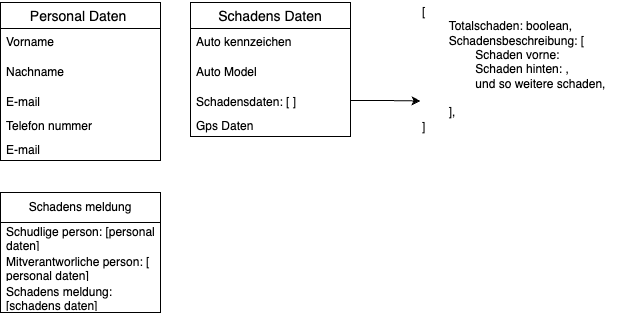

The diagram above was exported from draw.io. Its source (the exported page's mxGraphModel, read from the mxfile embedded in the PNG):
<mxGraphModel dx="734" dy="1332" grid="1" gridSize="10" guides="1" tooltips="1" connect="1" arrows="1" fold="1" page="1" pageScale="1" pageWidth="827" pageHeight="1169" math="0" shadow="0">
  <root>
    <mxCell id="0" />
    <mxCell id="1" parent="0" />
    <mxCell id="Kf5GVWDFPnI_6o7S_XFq-5" value="Personal Daten " style="swimlane;fontStyle=0;childLayout=stackLayout;horizontal=1;startSize=26;horizontalStack=0;resizeParent=1;resizeParentMax=0;resizeLast=0;collapsible=1;marginBottom=0;align=center;fontSize=14;" vertex="1" parent="1">
      <mxGeometry x="80" y="80" width="160" height="158" as="geometry" />
    </mxCell>
    <mxCell id="Kf5GVWDFPnI_6o7S_XFq-6" value="Vorname" style="text;strokeColor=none;fillColor=none;spacingLeft=4;spacingRight=4;overflow=hidden;rotatable=0;points=[[0,0.5],[1,0.5]];portConstraint=eastwest;fontSize=12;whiteSpace=wrap;html=1;" vertex="1" parent="Kf5GVWDFPnI_6o7S_XFq-5">
      <mxGeometry y="26" width="160" height="30" as="geometry" />
    </mxCell>
    <mxCell id="Kf5GVWDFPnI_6o7S_XFq-7" value="Nachname" style="text;strokeColor=none;fillColor=none;spacingLeft=4;spacingRight=4;overflow=hidden;rotatable=0;points=[[0,0.5],[1,0.5]];portConstraint=eastwest;fontSize=12;whiteSpace=wrap;html=1;" vertex="1" parent="Kf5GVWDFPnI_6o7S_XFq-5">
      <mxGeometry y="56" width="160" height="30" as="geometry" />
    </mxCell>
    <mxCell id="Kf5GVWDFPnI_6o7S_XFq-8" value="E-mail" style="text;strokeColor=none;fillColor=none;spacingLeft=4;spacingRight=4;overflow=hidden;rotatable=0;points=[[0,0.5],[1,0.5]];portConstraint=eastwest;fontSize=12;whiteSpace=wrap;html=1;" vertex="1" parent="Kf5GVWDFPnI_6o7S_XFq-5">
      <mxGeometry y="86" width="160" height="24" as="geometry" />
    </mxCell>
    <mxCell id="Kf5GVWDFPnI_6o7S_XFq-9" value="Telefon nummer" style="text;strokeColor=none;fillColor=none;spacingLeft=4;spacingRight=4;overflow=hidden;rotatable=0;points=[[0,0.5],[1,0.5]];portConstraint=eastwest;fontSize=12;whiteSpace=wrap;html=1;" vertex="1" parent="Kf5GVWDFPnI_6o7S_XFq-5">
      <mxGeometry y="110" width="160" height="24" as="geometry" />
    </mxCell>
    <mxCell id="Kf5GVWDFPnI_6o7S_XFq-10" value="E-mail" style="text;strokeColor=none;fillColor=none;spacingLeft=4;spacingRight=4;overflow=hidden;rotatable=0;points=[[0,0.5],[1,0.5]];portConstraint=eastwest;fontSize=12;whiteSpace=wrap;html=1;" vertex="1" parent="Kf5GVWDFPnI_6o7S_XFq-5">
      <mxGeometry y="134" width="160" height="24" as="geometry" />
    </mxCell>
    <mxCell id="Kf5GVWDFPnI_6o7S_XFq-11" value="Schadens Daten" style="swimlane;fontStyle=0;childLayout=stackLayout;horizontal=1;startSize=26;horizontalStack=0;resizeParent=1;resizeParentMax=0;resizeLast=0;collapsible=1;marginBottom=0;align=center;fontSize=14;" vertex="1" parent="1">
      <mxGeometry x="270" y="80" width="160" height="134" as="geometry" />
    </mxCell>
    <mxCell id="Kf5GVWDFPnI_6o7S_XFq-12" value="Auto kennzeichen" style="text;strokeColor=none;fillColor=none;spacingLeft=4;spacingRight=4;overflow=hidden;rotatable=0;points=[[0,0.5],[1,0.5]];portConstraint=eastwest;fontSize=12;whiteSpace=wrap;html=1;" vertex="1" parent="Kf5GVWDFPnI_6o7S_XFq-11">
      <mxGeometry y="26" width="160" height="30" as="geometry" />
    </mxCell>
    <mxCell id="Kf5GVWDFPnI_6o7S_XFq-13" value="Auto Model" style="text;strokeColor=none;fillColor=none;spacingLeft=4;spacingRight=4;overflow=hidden;rotatable=0;points=[[0,0.5],[1,0.5]];portConstraint=eastwest;fontSize=12;whiteSpace=wrap;html=1;" vertex="1" parent="Kf5GVWDFPnI_6o7S_XFq-11">
      <mxGeometry y="56" width="160" height="30" as="geometry" />
    </mxCell>
    <mxCell id="Kf5GVWDFPnI_6o7S_XFq-14" value="Schadensdaten: [ ]" style="text;strokeColor=none;fillColor=none;spacingLeft=4;spacingRight=4;overflow=hidden;rotatable=0;points=[[0,0.5],[1,0.5]];portConstraint=eastwest;fontSize=12;whiteSpace=wrap;html=1;" vertex="1" parent="Kf5GVWDFPnI_6o7S_XFq-11">
      <mxGeometry y="86" width="160" height="24" as="geometry" />
    </mxCell>
    <mxCell id="Kf5GVWDFPnI_6o7S_XFq-15" value="Gps Daten" style="text;strokeColor=none;fillColor=none;spacingLeft=4;spacingRight=4;overflow=hidden;rotatable=0;points=[[0,0.5],[1,0.5]];portConstraint=eastwest;fontSize=12;whiteSpace=wrap;html=1;" vertex="1" parent="Kf5GVWDFPnI_6o7S_XFq-11">
      <mxGeometry y="110" width="160" height="24" as="geometry" />
    </mxCell>
    <mxCell id="Kf5GVWDFPnI_6o7S_XFq-19" value="Schadens meldung" style="swimlane;fontStyle=0;childLayout=stackLayout;horizontal=1;startSize=30;horizontalStack=0;resizeParent=1;resizeParentMax=0;resizeLast=0;collapsible=1;marginBottom=0;whiteSpace=wrap;html=1;" vertex="1" parent="1">
      <mxGeometry x="80" y="270" width="160" height="120" as="geometry" />
    </mxCell>
    <mxCell id="Kf5GVWDFPnI_6o7S_XFq-20" value="Schudlige person: [personal daten]" style="text;strokeColor=none;fillColor=none;align=left;verticalAlign=middle;spacingLeft=4;spacingRight=4;overflow=hidden;points=[[0,0.5],[1,0.5]];portConstraint=eastwest;rotatable=0;whiteSpace=wrap;html=1;" vertex="1" parent="Kf5GVWDFPnI_6o7S_XFq-19">
      <mxGeometry y="30" width="160" height="30" as="geometry" />
    </mxCell>
    <mxCell id="Kf5GVWDFPnI_6o7S_XFq-21" value="Mitverantworliche person: [ personal daten]" style="text;strokeColor=none;fillColor=none;align=left;verticalAlign=middle;spacingLeft=4;spacingRight=4;overflow=hidden;points=[[0,0.5],[1,0.5]];portConstraint=eastwest;rotatable=0;whiteSpace=wrap;html=1;" vertex="1" parent="Kf5GVWDFPnI_6o7S_XFq-19">
      <mxGeometry y="60" width="160" height="30" as="geometry" />
    </mxCell>
    <mxCell id="Kf5GVWDFPnI_6o7S_XFq-25" value="Schadens meldung: [schadens daten]" style="text;strokeColor=none;fillColor=none;align=left;verticalAlign=middle;spacingLeft=4;spacingRight=4;overflow=hidden;points=[[0,0.5],[1,0.5]];portConstraint=eastwest;rotatable=0;whiteSpace=wrap;html=1;" vertex="1" parent="Kf5GVWDFPnI_6o7S_XFq-19">
      <mxGeometry y="90" width="160" height="30" as="geometry" />
    </mxCell>
    <mxCell id="Kf5GVWDFPnI_6o7S_XFq-24" value="[&lt;br&gt;&lt;div style=&quot;&quot;&gt;&lt;span style=&quot;background-color: initial; white-space-collapse: preserve;&quot;&gt;&#09;&lt;/span&gt;&lt;span style=&quot;background-color: initial;&quot;&gt;Totalschaden: boolean,&lt;/span&gt;&lt;/div&gt;&lt;div style=&quot;&quot;&gt;&lt;span style=&quot;background-color: initial;&quot;&gt;&lt;span style=&quot;white-space: pre;&quot;&gt;&#09;&lt;/span&gt;Schadensbeschreibung: [&lt;/span&gt;&lt;/div&gt;&lt;div style=&quot;&quot;&gt;&lt;span style=&quot;background-color: initial;&quot;&gt;&lt;span style=&quot;white-space: pre;&quot;&gt;&#09;&lt;/span&gt;&lt;span style=&quot;white-space: pre;&quot;&gt;&#09;&lt;/span&gt;Schaden vorne:&lt;/span&gt;&lt;/div&gt;&lt;div style=&quot;&quot;&gt;&lt;span style=&quot;background-color: initial;&quot;&gt;&lt;span style=&quot;white-space: pre;&quot;&gt;&#09;&lt;/span&gt;&lt;span style=&quot;white-space: pre;&quot;&gt;&#09;&lt;/span&gt;Schaden hinten: ,&lt;br&gt;&lt;/span&gt;&lt;/div&gt;&lt;div style=&quot;&quot;&gt;&lt;span style=&quot;background-color: initial;&quot;&gt;&lt;span style=&quot;white-space: pre;&quot;&gt;&#09;&lt;/span&gt;&lt;span style=&quot;white-space: pre;&quot;&gt;&#09;&lt;/span&gt;und so weitere schaden,&lt;br&gt;&lt;/span&gt;&lt;/div&gt;&lt;div style=&quot;&quot;&gt;&lt;span style=&quot;background-color: initial;&quot;&gt;&lt;span style=&quot;white-space: pre;&quot;&gt;&#09;&lt;/span&gt;&lt;span style=&quot;white-space: pre;&quot;&gt;&#09;&lt;/span&gt;&lt;br&gt;&lt;/span&gt;&lt;/div&gt;&lt;div style=&quot;&quot;&gt;&lt;span style=&quot;background-color: initial;&quot;&gt;&lt;span style=&quot;white-space: pre;&quot;&gt;&#09;&lt;/span&gt;],&lt;/span&gt;&lt;/div&gt;&lt;div style=&quot;&quot;&gt;&lt;/div&gt;&lt;div style=&quot;&quot;&gt;&lt;/div&gt;]" style="text;html=1;align=left;verticalAlign=middle;resizable=0;points=[];autosize=1;strokeColor=none;fillColor=none;" vertex="1" parent="1">
      <mxGeometry x="500" y="77" width="210" height="140" as="geometry" />
    </mxCell>
    <mxCell id="Kf5GVWDFPnI_6o7S_XFq-23" style="edgeStyle=orthogonalEdgeStyle;rounded=0;orthogonalLoop=1;jettySize=auto;html=1;entryX=0;entryY=0.725;entryDx=0;entryDy=0;entryPerimeter=0;" edge="1" parent="1" source="Kf5GVWDFPnI_6o7S_XFq-14" target="Kf5GVWDFPnI_6o7S_XFq-24">
      <mxGeometry relative="1" as="geometry">
        <mxPoint x="380.0000000000001" y="412.0000000000002" as="targetPoint" />
      </mxGeometry>
    </mxCell>
  </root>
</mxGraphModel>